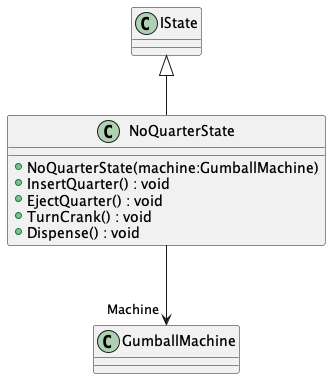

The diagram above was rendered by PlantUML. Its source (embedded in the PNG):
@startuml
class NoQuarterState {
    + NoQuarterState(machine:GumballMachine)
    + InsertQuarter() : void
    + EjectQuarter() : void
    + TurnCrank() : void
    + Dispense() : void
}
IState <|-- NoQuarterState
NoQuarterState --> "Machine" GumballMachine
@enduml